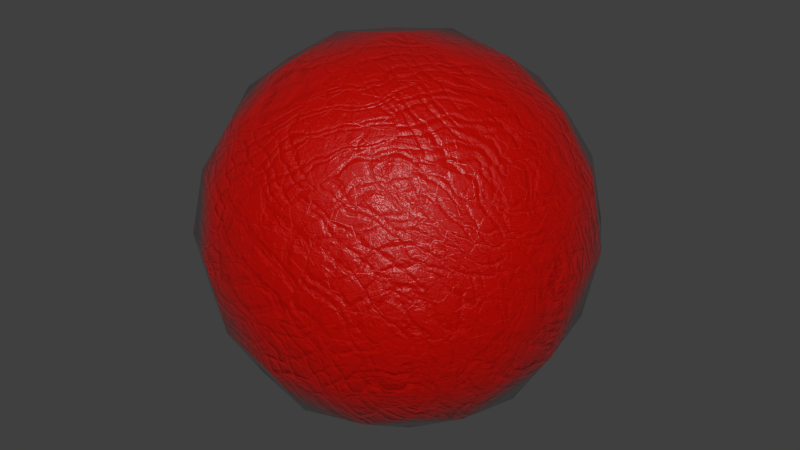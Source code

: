 # Source: 13-rough-leather.blend  (saved by Blender 2.73.0; exported with 4.5.12 LTS)
import bpy
from mathutils import Matrix  # noqa: F401  (used for matrix-valued properties, if any)

bpy.ops.wm.read_factory_settings(use_empty=True)
scene = bpy.context.scene
scene.name = 'Scene'

# ---- collections
col_collection_1 = bpy.data.collections.new('Collection 1'); scene.collection.children.link(col_collection_1)

# ---- materials (node trees are filled in below, after node groups)
mat_bmd_roughleather_0013 = bpy.data.materials.new('BMD_RoughLeather_0013')
mat_bmd_roughleather_0013.alpha_threshold = 0.0
mat_bmd_roughleather_0013.diffuse_color = (0.4508, 0.001821, 0.0, 1.0)
mat_bmd_roughleather_0013.roughness = 0.5
mat_bmd_roughleather_0013.line_color = (0.0, 0.0, 0.0, 1.0)

# ---- node groups
ng_bmd_leathershader = bpy.data.node_groups.new('BMD_LeatherShader', 'ShaderNodeTree')
_s = ng_bmd_leathershader.interface.new_socket(name='Shader', in_out='OUTPUT', socket_type='NodeSocketShader')
_s = ng_bmd_leathershader.interface.new_socket(name='Color', in_out='INPUT', socket_type='NodeSocketColor')
_s.default_value = (0.01473, 0.006248, 0.004458, 1.0)
_s = ng_bmd_leathershader.interface.new_socket(name='IOR', in_out='INPUT', socket_type='NodeSocketFloat')
_s.default_value = 1.25
_s.min_value = 0.0
_s.max_value = 1000.0
_s = ng_bmd_leathershader.interface.new_socket(name='Normal', in_out='INPUT', socket_type='NodeSocketVector')
_s.min_value = -1.0
_s.max_value = 1.0
_s.hide_value = True
_N = ng_bmd_leathershader.nodes; _L = ng_bmd_leathershader.links
n0 = _N.new('ShaderNodeBsdfAnisotropic'); n0.name = 'Anisotropic BSDF'; n0.location = (-195, -193)
n0.distribution = 'BECKMANN'
n0.inputs[1].default_value = 0.3162
n0.inputs[2].default_value = 0.5
n1 = _N.new('ShaderNodeBsdfAnisotropic'); n1.name = 'Glossy BSDF'; n1.location = (-192, -34)
n1.width = 159
n1.distribution = 'BECKMANN'
n1.inputs[1].default_value = 0.5477
n2 = _N.new('ShaderNodeBsdfDiffuse'); n2.name = 'Diffuse BSDF'; n2.location = (-190, 89)
n2.inputs[1].default_value = 0.1
n3 = _N.new('ShaderNodeMixShader'); n3.name = 'Mix Shader'; n3.location = (25, 73)
n4 = _N.new('NodeGroupOutput'); n4.name = 'Group Output'; n4.location = (395, 0)
n5 = _N.new('ShaderNodeMixShader'); n5.name = 'Mix Shader.001'; n5.location = (195, 58)
n6 = _N.new('NodeGroupInput'); n6.name = 'Group Input'; n6.location = (-395, 0)
n7 = _N.new('ShaderNodeFresnel'); n7.name = 'Fresnel'; n7.location = (-185, 193)
_L.new(n2.outputs[0], n3.inputs[1])
_L.new(n6.outputs[2], n2.inputs[2])
_L.new(n3.outputs[0], n5.inputs[1])
_L.new(n5.outputs[0], n4.inputs[0])
_L.new(n1.outputs[0], n3.inputs[2])
_L.new(n0.outputs[0], n5.inputs[2])
_L.new(n7.outputs[0], n3.inputs[0])
_L.new(n7.outputs[0], n5.inputs[0])
_L.new(n6.outputs[2], n0.inputs[4])
_L.new(n6.outputs[2], n1.inputs[4])
_L.new(n6.outputs[0], n2.inputs[0])
_L.new(n6.outputs[1], n7.inputs[0])
n4.is_active_output = True
ng_bmd_leatherbump = bpy.data.node_groups.new('BMD_LeatherBump', 'ShaderNodeTree')
_s = ng_bmd_leatherbump.interface.new_socket(name='Color', in_out='OUTPUT', socket_type='NodeSocketColor')
_s.default_value = (0.0, 0.0, 0.0, 0.0)
_s = ng_bmd_leatherbump.interface.new_socket(name='Vector', in_out='INPUT', socket_type='NodeSocketVector')
_s.min_value = -1.0
_s.max_value = 1.0
_s = ng_bmd_leatherbump.interface.new_socket(name='Scale', in_out='INPUT', socket_type='NodeSocketFloat')
_s.default_value = 10.0
_s.min_value = -1000.0
_s.max_value = 1000.0
_N = ng_bmd_leatherbump.nodes; _L = ng_bmd_leatherbump.links
n0 = _N.new('ShaderNodeMapping'); n0.name = 'Mapping'; n0.location = (-867, 150)
n1 = _N.new('ShaderNodeMapping'); n1.name = 'Mapping.001'; n1.location = (-870, -151)
n1.inputs[2].default_value = (-0.0, 1.571, 0.0)
n2 = _N.new('ShaderNodeTexWave'); n2.name = 'Wave Texture'; n2.location = (-357, 45)
n2.bands_direction = 'DIAGONAL'
n2.rings_direction = 'SPHERICAL'
n2.inputs[2].default_value = 25.0
n2.inputs[3].default_value = 16.0
n2.inputs[4].default_value = 0.3
n2.inputs[6].default_value = 1.571
n3 = _N.new('ShaderNodeTexVoronoi'); n3.name = 'Voronoi Texture'; n3.location = (-357, 207)
n4 = _N.new('ShaderNodeMix'); n4.name = 'Mix'; n4.location = (-108, -70)
n4.data_type = 'RGBA'
n4.blend_type = 'DIFFERENCE'
n4.inputs[0].default_value = 1.0
n5 = _N.new('ShaderNodeMix'); n5.name = 'Mix.001'; n5.location = (-113, -269)
n5.data_type = 'RGBA'
n5.blend_type = 'DIFFERENCE'
n5.inputs[0].default_value = 1.0
n6 = _N.new('ShaderNodeValToRGB'); n6.name = 'ColorRamp.001'; n6.location = (153, -228)
while len(n6.color_ramp.elements) > 1: n6.color_ramp.elements.remove(n6.color_ramp.elements[-1])
n6.color_ramp.elements[0].position = 0.0; n6.color_ramp.elements[0].color = (0.0, 0.0, 0.0, 1.0)
_e = n6.color_ramp.elements.new(0.3045); _e.color = (1.0, 1.0, 1.0, 1.0)
n7 = _N.new('ShaderNodeValToRGB'); n7.name = 'ColorRamp'; n7.location = (193, 12)
while len(n7.color_ramp.elements) > 1: n7.color_ramp.elements.remove(n7.color_ramp.elements[-1])
n7.color_ramp.elements[0].position = 0.0; n7.color_ramp.elements[0].color = (0.0, 0.0, 0.0, 1.0)
_e = n7.color_ramp.elements.new(0.3045); _e.color = (1.0, 1.0, 1.0, 1.0)
n8 = _N.new('ShaderNodeMix'); n8.name = 'Mix.002'; n8.location = (560, -144)
n8.data_type = 'RGBA'
n8.blend_type = 'MULTIPLY'
n8.inputs[0].default_value = 1.0
n9 = _N.new('ShaderNodeMath'); n9.name = 'Math.001'; n9.location = (768, -105)
n9.operation = 'MULTIPLY'
n10 = _N.new('ShaderNodeMath'); n10.name = 'Math'; n10.location = (718, 67)
n10.operation = 'MULTIPLY'
n11 = _N.new('ShaderNodeMix'); n11.name = 'Mix.003'; n11.location = (1009, 20)
n11.data_type = 'RGBA'
n11.blend_type = 'ADD'
n11.inputs[0].default_value = 1.0
n12 = _N.new('NodeGroupOutput'); n12.name = 'Group Output'; n12.location = (1209, -66)
n13 = _N.new('NodeGroupInput'); n13.name = 'Group Input'; n13.location = (-1209, -57)
n14 = _N.new('ShaderNodeTexVoronoi'); n14.name = 'Voronoi Texture.001'; n14.location = (-362, -186)
n15 = _N.new('ShaderNodeTexWave'); n15.name = 'Wave Texture.001'; n15.location = (-366, -340)
n15.bands_direction = 'DIAGONAL'
n15.rings_direction = 'SPHERICAL'
n15.inputs[2].default_value = 25.0
n15.inputs[3].default_value = 16.0
n15.inputs[4].default_value = 0.3
n15.inputs[6].default_value = 1.571
n16 = _N.new('ShaderNodeMath'); n16.name = 'Math.002'; n16.location = (-865, 340)
n16.operation = 'MULTIPLY'
n16.inputs[1].default_value = 6.0
_L.new(n0.outputs[0], n14.inputs[0])
_L.new(n0.outputs[0], n2.inputs[0])
_L.new(n0.outputs[0], n3.inputs[0])
_L.new(n1.outputs[0], n15.inputs[0])
_L.new(n13.outputs[0], n0.inputs[0])
_L.new(n2.outputs[1], n4.inputs[7])
_L.new(n15.outputs[1], n5.inputs[6])
_L.new(n5.outputs[2], n6.inputs[0])
_L.new(n8.outputs[2], n9.inputs[0])
_L.new(n4.outputs[2], n7.inputs[0])
_L.new(n7.outputs[0], n8.inputs[6])
_L.new(n6.outputs[0], n8.inputs[7])
_L.new(n10.outputs[0], n11.inputs[6])
_L.new(n9.outputs[0], n11.inputs[7])
_L.new(n11.outputs[2], n12.inputs[0])
_L.new(n13.outputs[0], n1.inputs[0])
_L.new(n13.outputs[1], n2.inputs[1])
_L.new(n13.outputs[1], n14.inputs[2])
_L.new(n13.outputs[1], n15.inputs[1])
_L.new(n13.outputs[1], n16.inputs[0])
_L.new(n16.outputs[0], n3.inputs[2])
_L.new(n3.outputs[1], n10.inputs[0])
_L.new(n14.outputs[1], n5.inputs[7])
_L.new(n14.outputs[1], n4.inputs[6])
n12.is_active_output = True

# ---- material node trees
mat_bmd_roughleather_0013.use_nodes = True; mat_bmd_roughleather_0013.node_tree.nodes.clear()
_N = mat_bmd_roughleather_0013.node_tree.nodes; _L = mat_bmd_roughleather_0013.node_tree.links
n0 = _N.new('ShaderNodeBump'); n0.name = 'Bump'; n0.location = (-118, -79)
n0.inputs[0].default_value = 0.1
n0.inputs[1].default_value = 0.1
n0.inputs[2].default_value = 1.0
n1 = _N.new('ShaderNodeTexCoord'); n1.name = 'Texture Coordinate'; n1.location = (-504, 52)
n2 = _N.new('ShaderNodeOutputMaterial'); n2.name = 'Material Output'; n2.location = (504, 15)
n2.width = 120
n3 = _N.new('ShaderNodeGroup'); n3.name = 'Group.001'; n3.location = (315, 70)
n3.node_tree = ng_bmd_leathershader
n3.inputs[0].default_value = (0.4505, 0.001872, 0.0, 1.0)
n3.inputs[1].default_value = 1.25
n4 = _N.new('ShaderNodeBump'); n4.name = 'Bump.001'; n4.location = (81, -84)
n4.inputs[0].default_value = 0.25
n4.inputs[1].default_value = 0.1
n4.inputs[2].default_value = 1.0
n5 = _N.new('ShaderNodeGroup'); n5.name = 'Group.002'; n5.location = (-125, 80)
n5.node_tree = ng_bmd_leatherbump
n5.inputs[1].default_value = 5.0
n6 = _N.new('ShaderNodeGroup'); n6.name = 'Group'; n6.location = (-301, 84)
n6.node_tree = ng_bmd_leatherbump
n6.inputs[1].default_value = 20.0
_L.new(n0.outputs[0], n4.inputs[4])
_L.new(n6.outputs[0], n0.inputs[3])
_L.new(n3.outputs[0], n2.inputs[0])
_L.new(n1.outputs[0], n6.inputs[0])
_L.new(n4.outputs[0], n3.inputs[2])
_L.new(n5.outputs[0], n4.inputs[3])
_L.new(n1.outputs[0], n5.inputs[0])
n2.is_active_output = True

# ---- world
world_world = bpy.data.worlds.new('World'); scene.world = world_world
world_world.color = (0.05088, 0.05088, 0.05088)
world_world.use_sun_shadow = False
world_world.sun_shadow_jitter_overblur = 0.0
world_world.cycles.sampling_method = 'MANUAL'
world_world.cycles.sample_map_resolution = 256

# ---- meshes
me_test = bpy.data.meshes.new('Test')
me_test.from_pydata([(4.54e-08, 1.118e-07, -0.8785), (0.3507, 3.725e-08, -0.8194), (-2.235e-08, -0.3507, -0.8194), (-0.3507, 1.639e-07, -0.8194), (1.043e-07, 0.3507, -0.8194), (0.3264, 0.3264, -0.7639), (0.3264, -0.3264, -0.7639), (-0.3264, -0.3264, -0.7639), (-0.3264, 0.3264, -0.7639), (-1.136e-07, -1.648e-07, 0.8785), (0.0, 0.3507, 0.8194), (-0.3507, -4.47e-08, 0.8194), (-2.235e-07, -0.3507, 0.8194), (0.3507, -2.682e-07, 0.8194), (0.3264, 0.3264, 0.7639), (-0.3264, 0.3264, 0.7639), (-0.3264, -0.3264, 0.7639), (0.3264, -0.3264, 0.7639), (0.8785, -2.608e-07, 0.0), (0.8194, 0.3507, 0.0), (0.8194, -3.129e-07, 0.3507), (0.8194, -0.3507, 0.0), (0.8194, -1.714e-07, -0.3507), (0.7639, 0.3264, -0.3264), (0.7639, 0.3264, 0.3264), (0.7639, -0.3264, 0.3264), (0.7639, -0.3264, -0.3264), (-2.608e-07, -0.8785, 0.0), (0.3507, -0.8194, 0.0), (-3.055e-07, -0.8194, 0.3507), (-0.3507, -0.8194, 0.0), (-1.937e-07, -0.8194, -0.3507), (0.3264, -0.7639, -0.3264), (0.3264, -0.7639, 0.3264), (-0.3264, -0.7639, 0.3264), (-0.3264, -0.7639, -0.3264), (-0.8785, 1.849e-07, 0.0), (-0.8194, -0.3507, 0.0), (-0.8194, 1.341e-07, 0.3507), (-0.8194, 0.3507, 0.0), (-0.8194, 1.937e-07, -0.3507), (-0.7639, -0.3264, -0.3264), (-0.7639, -0.3264, 0.3264), (-0.7639, 0.3264, 0.3264), (-0.7639, 0.3264, -0.3264), (1.963e-07, 0.8785, 0.0), (0.3507, 0.8194, 0.0), (1.788e-07, 0.8194, -0.3507), (-0.3507, 0.8194, 0.0), (1.714e-07, 0.8194, 0.3507), (0.3264, 0.7639, 0.3264), (0.3264, 0.7639, -0.3264), (-0.3264, 0.7639, -0.3264), (-0.3264, 0.7639, 0.3264), (0.599, 0.3021, -0.599), (0.6432, -6.333e-08, -0.6432), (0.599, -0.3021, -0.599), (0.3021, 0.599, -0.599), (1.462e-07, 0.6432, -0.6432), (-0.3021, 0.599, -0.599), (0.599, 0.599, -0.3021), (0.6432, 0.6432, 0.0), (0.599, 0.599, 0.3021), (0.3021, -0.599, -0.599), (-9.872e-08, -0.6432, -0.6432), (-0.3021, -0.599, -0.599), (0.599, -0.599, -0.3021), (0.6432, -0.6432, 0.0), (0.599, -0.599, 0.3021), (-0.599, -0.3021, -0.599), (-0.6432, 1.9e-07, -0.6432), (-0.599, 0.3021, -0.599), (-0.599, -0.599, -0.3021), (-0.6432, -0.6432, 0.0), (-0.599, -0.599, 0.3021), (-0.599, 0.599, -0.3021), (-0.6432, 0.6432, 0.0), (-0.599, 0.599, 0.3021), (0.599, 0.3021, 0.599), (0.6432, -3.316e-07, 0.6432), (0.599, -0.3021, 0.599), (0.3021, 0.599, 0.599), (1.146e-07, 0.6432, 0.6432), (-0.3021, 0.599, 0.599), (0.3021, -0.599, 0.599), (-2.962e-07, -0.6432, 0.6432), (-0.3021, -0.599, 0.599), (-0.599, -0.3021, 0.599), (-0.6432, 6.333e-08, 0.6432), (-0.599, 0.3021, 0.599), (0.5093, 0.5093, -0.5093), (0.5093, -0.5093, -0.5093), (-0.5093, -0.5093, -0.5093), (-0.5093, 0.5093, -0.5093), (0.5093, 0.5093, 0.5093), (0.5093, -0.5093, 0.5093), (-0.5093, -0.5093, 0.5093), (-0.5093, 0.5093, 0.5093)], [], [(0, 4, 5, 1), (1, 5, 54, 55), (4, 58, 57, 5), (5, 57, 90, 54), (0, 1, 6, 2), (2, 6, 63, 64), (1, 55, 56, 6), (6, 56, 91, 63), (0, 2, 7, 3), (3, 7, 69, 70), (2, 64, 65, 7), (7, 65, 92, 69), (0, 3, 8, 4), (4, 8, 59, 58), (3, 70, 71, 8), (8, 71, 93, 59), (9, 13, 14, 10), (10, 14, 81, 82), (13, 79, 78, 14), (14, 78, 94, 81), (9, 10, 15, 11), (11, 15, 89, 88), (10, 82, 83, 15), (15, 83, 97, 89), (9, 11, 16, 12), (12, 16, 86, 85), (11, 88, 87, 16), (16, 87, 96, 86), (9, 12, 17, 13), (13, 17, 80, 79), (12, 85, 84, 17), (17, 84, 95, 80), (18, 22, 23, 19), (19, 23, 60, 61), (22, 55, 54, 23), (23, 54, 90, 60), (18, 19, 24, 20), (20, 24, 78, 79), (19, 61, 62, 24), (24, 62, 94, 78), (18, 20, 25, 21), (21, 25, 68, 67), (20, 79, 80, 25), (25, 80, 95, 68), (18, 21, 26, 22), (22, 26, 56, 55), (21, 67, 66, 26), (26, 66, 91, 56), (27, 31, 32, 28), (28, 32, 66, 67), (31, 64, 63, 32), (32, 63, 91, 66), (27, 28, 33, 29), (29, 33, 84, 85), (28, 67, 68, 33), (33, 68, 95, 84), (27, 29, 34, 30), (30, 34, 74, 73), (29, 85, 86, 34), (34, 86, 96, 74), (27, 30, 35, 31), (31, 35, 65, 64), (30, 73, 72, 35), (35, 72, 92, 65), (36, 40, 41, 37), (37, 41, 72, 73), (40, 70, 69, 41), (41, 69, 92, 72), (36, 37, 42, 38), (38, 42, 87, 88), (37, 73, 74, 42), (42, 74, 96, 87), (36, 38, 43, 39), (39, 43, 77, 76), (38, 88, 89, 43), (43, 89, 97, 77), (36, 39, 44, 40), (40, 44, 71, 70), (39, 76, 75, 44), (44, 75, 93, 71), (45, 49, 50, 46), (46, 50, 62, 61), (49, 82, 81, 50), (50, 81, 94, 62), (45, 46, 51, 47), (47, 51, 57, 58), (46, 61, 60, 51), (51, 60, 90, 57), (45, 47, 52, 48), (48, 52, 75, 76), (47, 58, 59, 52), (52, 59, 93, 75), (45, 48, 53, 49), (49, 53, 83, 82), (48, 76, 77, 53), (53, 77, 97, 83)])
me_test.polygons.foreach_set('use_smooth', [True] * 96)
me_test.materials.append(mat_bmd_roughleather_0013)
me_test.use_remesh_preserve_volume = False
me_test.use_remesh_preserve_attributes = False
me_test.use_mirror_vertex_groups = False
me_test.update()

# ---- objects
ob_test = bpy.data.objects.new('Test', me_test)

# ---- transforms, parenting, visibility, modifiers, constraints
ob_test.location = (0.0, 0.0, 0.0)
ob_test.lock_rotations_4d = False
ob_test.empty_display_type = 'ARROWS'
ob_test.lineart.crease_threshold = 0.0

# ---- collection membership
col_collection_1.objects.link(ob_test)

# ---- scene / render settings (as saved in the file)
scene.frame_start = 1; scene.frame_end = 250; scene.frame_set(1)
scene.render.engine = 'CYCLES'
scene.render.resolution_percentage = 50
scene.render.dither_intensity = 0.0
scene.cycles.use_denoising = False
scene.cycles.samples = 10
scene.cycles.sampling_pattern = 'TABULATED_SOBOL'
scene.cycles.light_sampling_threshold = 0.0
scene.cycles.use_adaptive_sampling = False
scene.cycles.use_light_tree = False
scene.cycles.blur_glossy = 0.0
scene.cycles.volume_bounces = 1
scene.cycles.pixel_filter_type = 'GAUSSIAN'
scene.cycles.sample_clamp_indirect = 0.0
scene.view_settings.view_transform = 'Standard'
bpy.context.view_layer.update()

# ---- added for rendering (the .blend has no active camera and no usable light): camera, sun
cam_auto = bpy.data.cameras.new('AutoCamera')
cam_auto.lens = 50.0
cam_auto.sensor_width = 36.0
cam_auto.clip_end = 1000.0
ob_auto_camera = bpy.data.objects.new('AutoCamera', cam_auto)
scene.collection.objects.link(ob_auto_camera)
ob_auto_camera.location = (2.81557, -3.37868, 2.25245)
ob_auto_camera.rotation_euler = (1.09748, -7.21219e-08, 0.694738)
scene.camera = ob_auto_camera
light_auto_sun = bpy.data.lights.new('AutoSun', 'SUN')
light_auto_sun.energy = 3.0
light_auto_sun.angle = 0.0523599
ob_auto_sun = bpy.data.objects.new('AutoSun', light_auto_sun)
scene.collection.objects.link(ob_auto_sun)
ob_auto_sun.rotation_euler = (0.872665, 0.174533, 0.523599)
bpy.context.view_layer.update()

